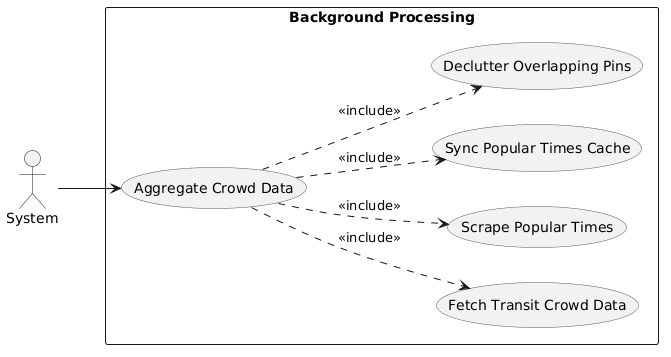

The diagram above was rendered by PlantUML. Its source (embedded in the PNG):
@startuml
left to right direction
skinparam shadowing false
skinparam usecase {
  BackgroundColor #F2F2F2
  BorderColor #555555
}
actor System
rectangle "Background Processing" {
  usecase "Aggregate Crowd Data" as Agg
  usecase "Fetch Transit Crowd Data" as Fetch
  usecase "Scrape Popular Times" as Scrape
  usecase "Sync Popular Times Cache" as Sync
  usecase "Declutter Overlapping Pins" as Declutter
}
System --> Agg
Agg ..> Fetch : <<include>>
Agg ..> Scrape : <<include>>
Agg ..> Sync : <<include>>
Agg ..> Declutter : <<include>>
@enduml